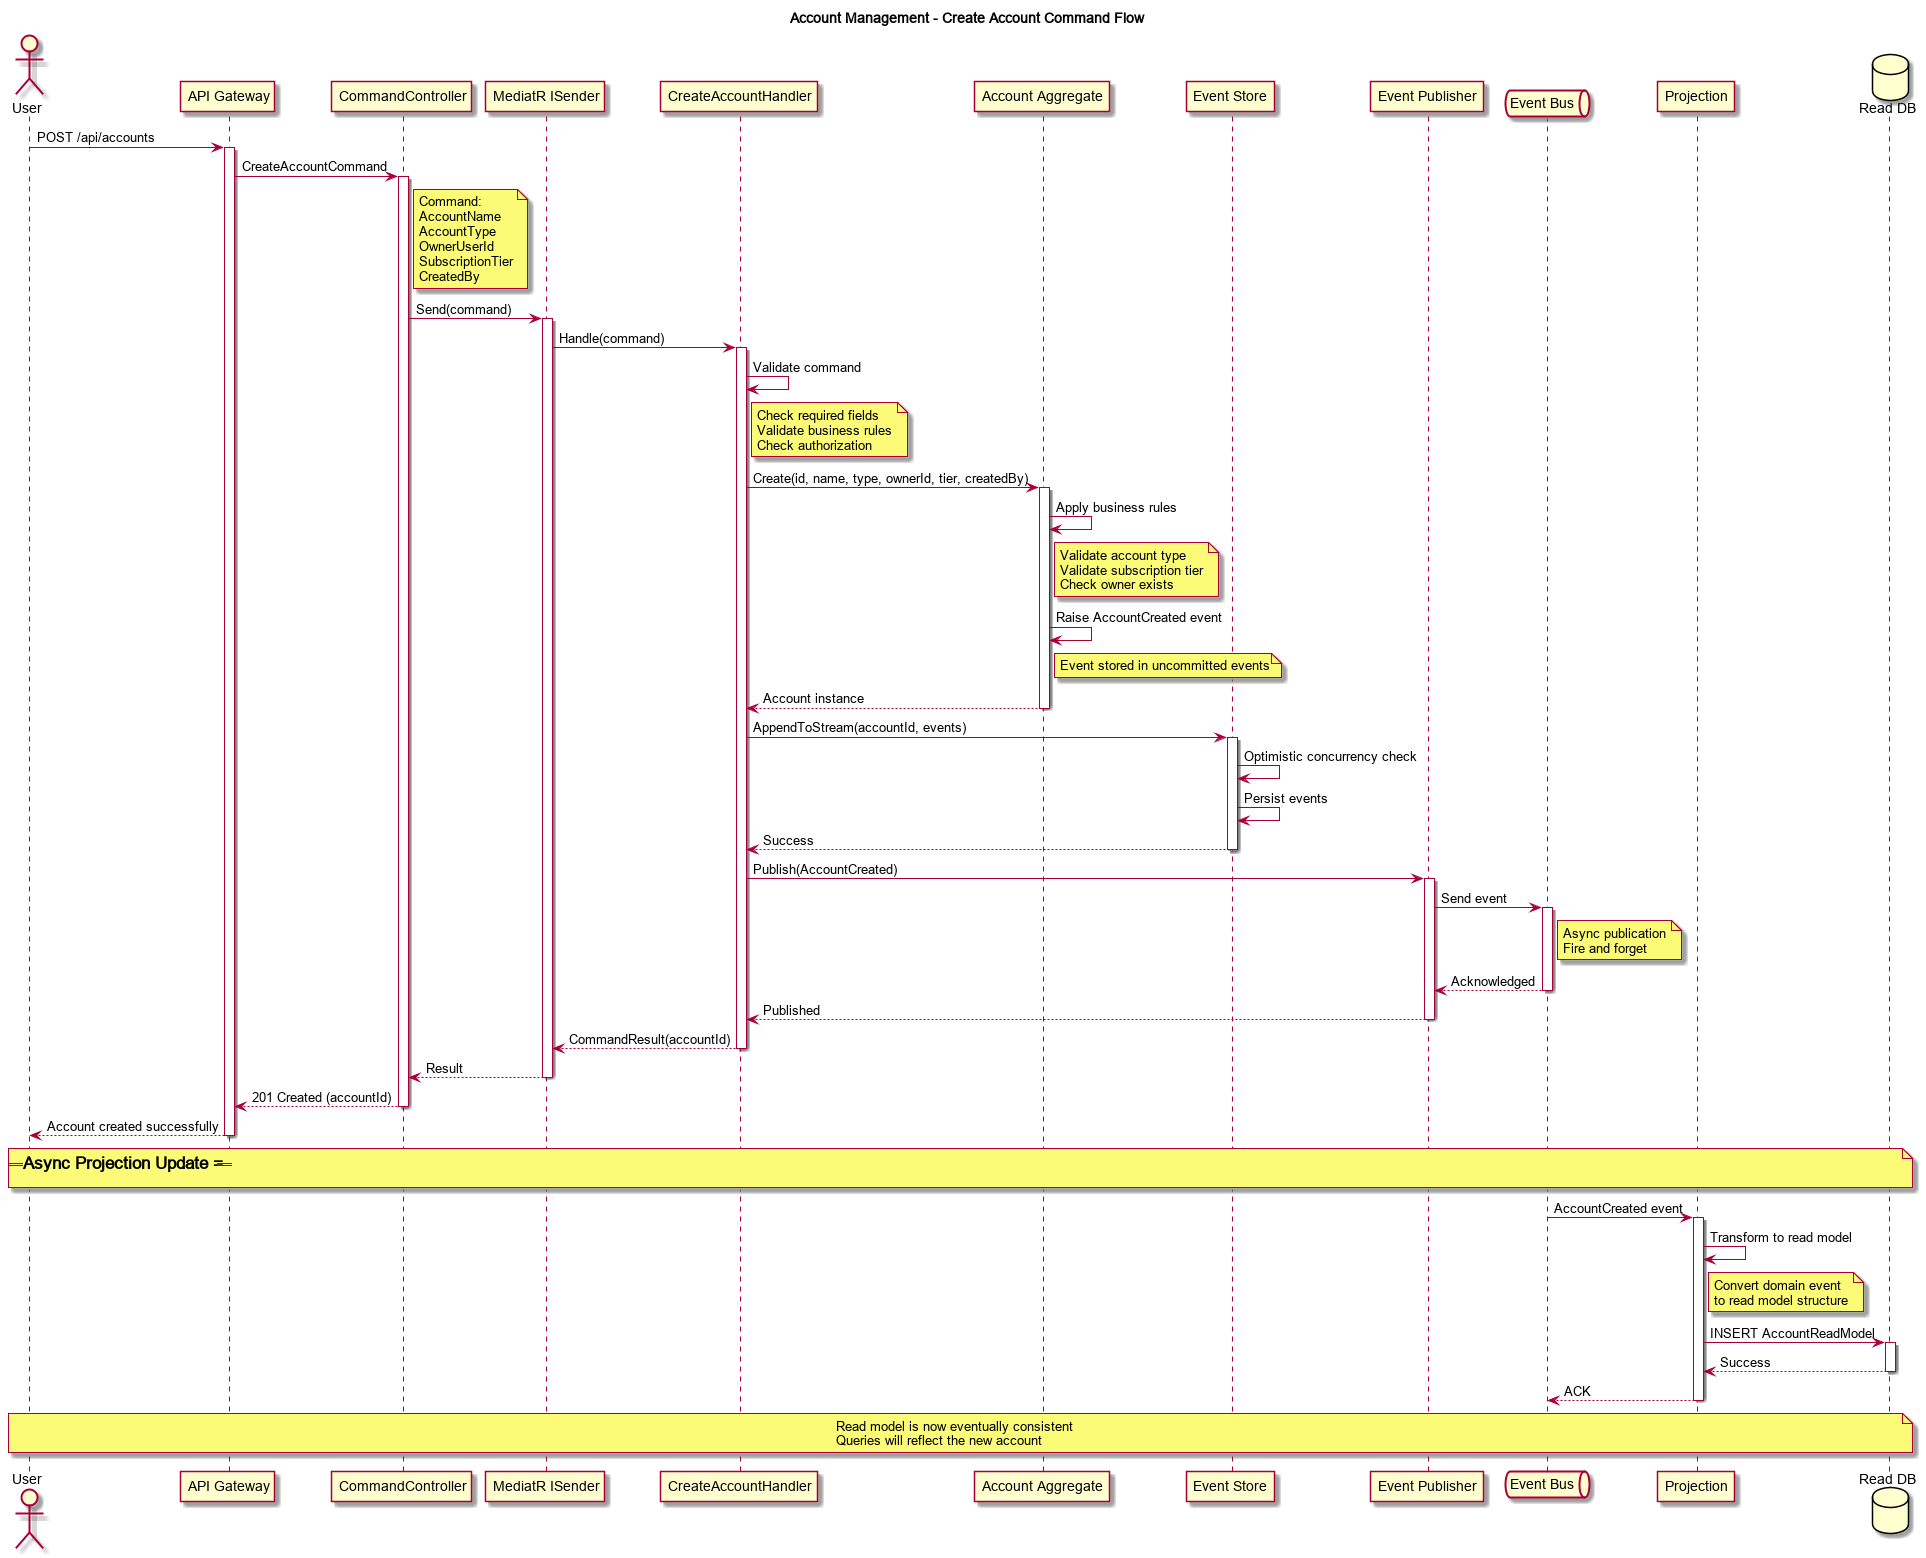

The diagram above was rendered by PlantUML. Its source (embedded in the PNG):
@startuml
title Account Management - Create Account Command Flow

actor User
participant "API Gateway" as API
participant "CommandController" as Controller
participant "MediatR ISender" as MediatR
participant "CreateAccountHandler" as Handler
participant "Account Aggregate" as Aggregate
participant "Event Store" as EventStore
participant "Event Publisher" as Publisher
queue "Event Bus" as EventBus
participant "Projection" as Projection
database "Read DB" as ReadDB

User -> API: POST /api/accounts
activate API

API -> Controller: CreateAccountCommand
activate Controller

note right of Controller
  Command:
  AccountName
  AccountType
  OwnerUserId
  SubscriptionTier
  CreatedBy
end note

Controller -> MediatR: Send(command)
activate MediatR

MediatR -> Handler: Handle(command)
activate Handler

Handler -> Handler: Validate command

note right of Handler
  Check required fields
  Validate business rules
  Check authorization
end note

Handler -> Aggregate: Create(id, name, type, ownerId, tier, createdBy)
activate Aggregate

Aggregate -> Aggregate: Apply business rules

note right of Aggregate
  Validate account type
  Validate subscription tier
  Check owner exists
end note

Aggregate -> Aggregate: Raise AccountCreated event

note right of Aggregate
  Event stored in uncommitted events
end note

Aggregate --> Handler: Account instance
deactivate Aggregate

Handler -> EventStore: AppendToStream(accountId, events)
activate EventStore

EventStore -> EventStore: Optimistic concurrency check
EventStore -> EventStore: Persist events
EventStore --> Handler: Success
deactivate EventStore

Handler -> Publisher: Publish(AccountCreated)
activate Publisher

Publisher -> EventBus: Send event
activate EventBus

note right of EventBus
  Async publication
  Fire and forget
end note

EventBus --> Publisher: Acknowledged
deactivate EventBus

Publisher --> Handler: Published
deactivate Publisher

Handler --> MediatR: CommandResult(accountId)
deactivate Handler

MediatR --> Controller: Result
deactivate MediatR

Controller --> API: 201 Created (accountId)
deactivate Controller

API --> User: Account created successfully
deactivate API

note over User, ReadDB
  === Async Projection Update ===
end note

EventBus -> Projection: AccountCreated event
activate Projection

Projection -> Projection: Transform to read model

note right of Projection
  Convert domain event
  to read model structure
end note

Projection -> ReadDB: INSERT AccountReadModel
activate ReadDB
ReadDB --> Projection: Success
deactivate ReadDB

Projection --> EventBus: ACK
deactivate Projection

note over User, ReadDB
  Read model is now eventually consistent
  Queries will reflect the new account
end note

@enduml